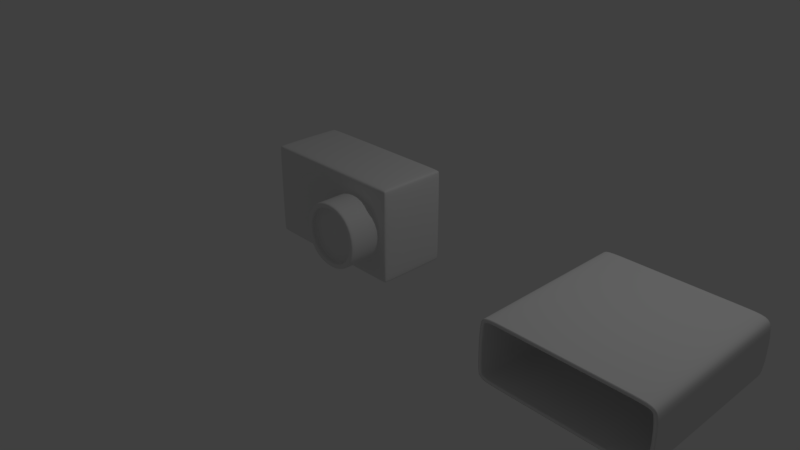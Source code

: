# Source: Ex_6.blend  (saved by Blender 2.79.0; exported with 4.5.12 LTS)
import bpy
from mathutils import Matrix  # noqa: F401  (used for matrix-valued properties, if any)

bpy.ops.wm.read_factory_settings(use_empty=True)
scene = bpy.context.scene
scene.name = 'Scene'

# ---- collections
col_collection_1 = bpy.data.collections.new('Collection 1'); scene.collection.children.link(col_collection_1)

# ---- world
world_world = bpy.data.worlds.new('World'); scene.world = world_world
world_world.color = (0.05088, 0.05088, 0.05088)
world_world.use_sun_shadow = False
world_world.sun_shadow_jitter_overblur = 0.0
world_world.cycles.sampling_method = 'MANUAL'

# ---- cameras
cam_camera = bpy.data.cameras.new('Camera')
cam_camera.clip_end = 100.0
cam_camera.lens = 35.0
cam_camera.sensor_width = 32.0
cam_camera.sensor_height = 18.0
cam_camera.ortho_scale = 7.314
cam_camera.dof.focus_distance = 0.0
cam_camera.dof.aperture_fstop = 128.0

# ---- lights
light_lamp = bpy.data.lights.new('Lamp', 'POINT')
light_lamp.transmission_factor = 0.0
light_lamp.cutoff_distance = 30.0
light_lamp.energy = 100.0
light_lamp.shadow_buffer_clip_start = 1.001
light_lamp.shadow_soft_size = 0.1
light_lamp.shadow_maximum_resolution = 0.006
light_lamp.use_absolute_resolution = True

# ---- meshes
me_cube_004 = bpy.data.meshes.new('Cube.004')
me_cube_004.from_pydata([(-0.193, -0.4594, 0.6727), (-0.193, 0.4594, 0.6727), (0.307, 0.4594, 0.6727), (0.6776, -0.8749, 0.6727), (0.5742, -0.8749, 0.385), (0.307, -0.8749, 0.2977), (0.307, -0.8749, 1.048), (0.03974, -0.8749, 0.9604), (-0.06363, -0.8749, 0.6727), (0.03974, -0.8749, 0.385), (0.5742, -0.8749, 0.9604), (0.7467, -0.8749, 0.6727), (0.6246, -0.8749, 0.3331), (0.307, -0.8749, 0.2293), (0.307, -0.8749, 1.116), (-0.01069, -0.8749, 1.012), (-0.1327, -0.8749, 0.6727), (-0.01069, -0.8749, 0.3331), (0.6246, -0.8749, 1.012), (0.307, -0.7929, 0.6727), (0.307, -0.7929, 0.2977), (0.307, -0.7929, 1.048), (0.6776, -0.7929, 0.6727), (-0.06363, -0.7929, 0.6727), (0.5742, -0.7929, 0.385), (0.03974, -0.7929, 0.9604), (0.03974, -0.7929, 0.385), (0.5742, -0.7929, 0.9604), (-1.193, -0.4144, 0.1063), (-1.148, -0.4144, 0.06135), (-1.148, -0.4594, 0.1131), (-1.18, -0.4144, 0.07309), (-1.174, -0.4404, 0.08177), (-1.148, -0.4462, 0.07792), (-1.18, -0.4462, 0.1097), (-1.148, -0.4594, 1.232), (-1.148, -0.4144, 1.284), (-1.193, -0.4144, 1.239), (-1.148, -0.4462, 1.267), (-1.174, -0.4404, 1.264), (-1.18, -0.4144, 1.272), (-1.18, -0.4462, 1.236), (-1.148, 0.4144, 0.06135), (-1.193, 0.4144, 0.1063), (-1.148, 0.4594, 0.1063), (-1.18, 0.4144, 0.0745), (-1.174, 0.4404, 0.08033), (-1.18, 0.4462, 0.1063), (-1.148, 0.4462, 0.0745), (-1.193, 0.4144, 1.239), (-1.148, 0.4144, 1.284), (-1.148, 0.4594, 1.239), (-1.18, 0.4144, 1.271), (-1.174, 0.4404, 1.265), (-1.148, 0.4462, 1.271), (-1.18, 0.4462, 1.239), (0.7621, 0.4594, 0.1063), (0.807, 0.4144, 0.1063), (0.7621, 0.4144, 0.06135), (0.7938, 0.4462, 0.1063), (0.788, 0.4404, 0.08033), (0.7938, 0.4144, 0.0745), (0.7621, 0.4462, 0.0745), (0.7621, 0.4594, 1.239), (0.7621, 0.4144, 1.284), (0.807, 0.4144, 1.239), (0.7621, 0.4462, 1.271), (0.788, 0.4404, 1.265), (0.7938, 0.4144, 1.271), (0.7938, 0.4462, 1.239), (-0.193, 0.4594, 0.1063), (-0.193, 0.4144, 0.06135), (-0.193, 0.4462, 0.0745), (-0.193, 0.4144, 1.284), (-0.193, 0.4594, 1.239), (-0.193, 0.4462, 1.271), (0.807, -0.4144, 1.239), (0.7621, -0.4144, 1.284), (0.7723, -0.4594, 1.232), (0.7938, -0.4144, 1.271), (0.7922, -0.4428, 1.266), (0.7669, -0.4461, 1.269), (0.7967, -0.4463, 1.235), (0.7621, -0.4144, 0.06135), (0.807, -0.4144, 0.1063), (0.7723, -0.4594, 0.1131), (0.7938, -0.4144, 0.0745), (0.7922, -0.4428, 0.07924), (0.7967, -0.4463, 0.1101), (0.7669, -0.4461, 0.07642), (-0.193, -0.4144, 0.06135), (-0.193, -0.4594, 0.1131), (-0.193, -0.4462, 0.07651), (-0.193, -0.4594, 1.232), (-0.193, -0.4144, 1.284), (-0.193, -0.4462, 1.269), (0.307, 0.4594, 1.239), (0.307, 0.4144, 1.284), (0.307, 0.4462, 1.271), (0.307, -0.4594, 0.1131), (0.307, -0.4144, 0.06135), (0.307, -0.4462, 0.07651), (0.307, 0.4594, 0.1063), (0.307, 0.4144, 0.06135), (0.307, 0.4462, 0.0745), (0.307, -0.4594, 1.232), (0.307, -0.4144, 1.284), (0.307, -0.4462, 1.269), (-1.193, -0.4144, 0.6727), (-1.148, -0.4594, 0.6727), (-1.18, -0.4462, 0.6727), (-1.193, 0.4144, 0.6727), (-1.148, 0.4594, 0.6727), (-1.18, 0.4462, 0.6727), (0.7621, 0.4594, 0.6727), (0.807, 0.4144, 0.6727), (0.7938, 0.4462, 0.6727), (0.807, -0.4144, 0.6727), (0.7723, -0.4594, 0.6727), (0.7968, -0.4462, 0.6727), (0.6246, -0.491, 0.3331), (0.6444, -0.4594, 0.3036), (0.6304, -0.4686, 0.3245), (0.6246, -0.491, 1.012), (0.6444, -0.4594, 1.042), (0.6304, -0.4686, 1.021), (-0.03414, -0.4594, 0.3048), (-0.01069, -0.491, 0.3331), (-0.01756, -0.4686, 0.3249), (-0.03414, -0.4594, 1.041), (-0.01069, -0.491, 1.012), (-0.01756, -0.4686, 1.021), (0.307, -0.491, 0.2293), (0.307, -0.4594, 0.1933), (0.307, -0.4686, 0.2187), (0.307, -0.491, 1.116), (0.307, -0.4594, 1.152), (0.307, -0.4686, 1.127), (0.7771, -0.4594, 0.6727), (0.7467, -0.491, 0.6727), (0.7556, -0.4686, 0.6727), (-0.1327, -0.491, 0.6727), (-0.1663, -0.4594, 0.6727), (-0.1426, -0.4686, 0.6727), (0.7467, -0.8381, 0.6727), (0.6246, -0.8381, 0.3331), (0.307, -0.8381, 0.2293), (0.6246, -0.8381, 1.012), (0.307, -0.8381, 1.116), (-0.1327, -0.8381, 0.6727), (-0.01069, -0.8381, 0.3331), (-0.01069, -0.8381, 1.012), (0.5742, -0.8156, 0.9604), (0.307, -0.8156, 1.048), (0.03974, -0.8156, 0.9604), (-0.06363, -0.8156, 0.6727), (0.03974, -0.8156, 0.385), (0.5742, -0.8156, 0.385), (0.307, -0.8156, 0.2977), (0.6776, -0.8156, 0.6727), (0.5742, -0.85, 0.9604), (0.03974, -0.85, 0.9604), (0.307, -0.85, 0.2977), (0.6776, -0.85, 0.6727), (0.307, -0.85, 1.048), (-0.06363, -0.85, 0.6727), (0.03974, -0.85, 0.385), (0.5742, -0.85, 0.385)], [], [(73, 50, 36, 94), (70, 1, 2, 102), (2, 96, 63, 114), (108, 37, 49, 111), (64, 97, 106, 77), (44, 112, 1, 70), (1, 74, 96, 2), (91, 0, 109, 30), (124, 138, 118, 78), (102, 2, 114, 56), (146, 132, 120, 145), (151, 130, 141, 149), (136, 124, 78, 105), (129, 136, 105, 93), (150, 127, 132, 146), (138, 121, 85, 118), (115, 65, 76, 117), (97, 73, 94, 106), (144, 139, 123, 147), (71, 103, 100, 90), (133, 126, 91, 99), (126, 142, 0, 91), (147, 123, 135, 148), (112, 51, 74, 1), (0, 93, 35, 109), (103, 58, 83, 100), (57, 115, 117, 84), (42, 71, 90, 29), (158, 157, 24, 20), (155, 156, 26, 23), (152, 153, 21, 27), (154, 155, 23, 25), (148, 135, 130, 151), (149, 141, 127, 150), (142, 129, 93, 0), (3, 4, 12, 11), (4, 5, 13, 12), (7, 6, 14, 15), (9, 8, 16, 17), (5, 9, 17, 13), (6, 10, 18, 14), (10, 3, 11, 18), (8, 7, 15, 16), (19, 21, 25, 23), (22, 27, 21, 19), (24, 22, 19, 20), (20, 19, 23, 26), (159, 152, 27, 22), (156, 158, 20, 26), (153, 154, 25, 21), (157, 159, 22, 24), (28, 31, 32, 34), (29, 33, 32, 31), (30, 34, 32, 33), (35, 38, 39, 41), (36, 40, 39, 38), (37, 41, 39, 40), (42, 45, 46, 48), (43, 47, 46, 45), (44, 48, 46, 47), (49, 52, 53, 55), (50, 54, 53, 52), (51, 55, 53, 54), (56, 59, 60, 62), (57, 61, 60, 59), (58, 62, 60, 61), (63, 66, 67, 69), (64, 68, 67, 66), (65, 69, 67, 68), (76, 79, 80, 82), (77, 81, 80, 79), (78, 82, 80, 81), (83, 86, 87, 89), (84, 88, 87, 86), (85, 89, 87, 88), (42, 29, 31, 45), (45, 31, 28, 43), (109, 35, 41, 110), (110, 41, 37, 108), (36, 50, 52, 40), (40, 52, 49, 37), (112, 44, 47, 113), (113, 47, 43, 111), (71, 42, 48, 72), (72, 48, 44, 70), (97, 64, 66, 98), (98, 66, 63, 96), (115, 57, 59, 116), (116, 59, 56, 114), (83, 58, 61, 86), (86, 61, 57, 84), (64, 77, 79, 68), (68, 79, 76, 65), (118, 85, 88, 119), (119, 88, 84, 117), (100, 83, 89, 101), (101, 89, 85, 99), (94, 36, 38, 95), (95, 38, 35, 93), (103, 71, 72, 104), (104, 72, 70, 102), (50, 73, 75, 54), (54, 75, 74, 51), (29, 90, 92, 33), (33, 92, 91, 30), (106, 94, 95, 107), (107, 95, 93, 105), (73, 97, 98, 75), (75, 98, 96, 74), (90, 100, 101, 92), (92, 101, 99, 91), (58, 103, 104, 62), (62, 104, 102, 56), (77, 106, 107, 81), (81, 107, 105, 78), (30, 109, 110, 34), (34, 110, 108, 28), (51, 112, 113, 55), (55, 113, 111, 49), (65, 115, 116, 69), (69, 116, 114, 63), (78, 118, 119, 82), (82, 119, 117, 76), (28, 108, 111, 43), (121, 133, 99, 85), (139, 120, 122, 140), (140, 122, 121, 138), (133, 121, 122, 134), (134, 122, 120, 132), (136, 129, 131, 137), (137, 131, 130, 135), (142, 126, 128, 143), (143, 128, 127, 141), (126, 133, 134, 128), (128, 134, 132, 127), (124, 136, 137, 125), (125, 137, 135, 123), (123, 139, 140, 125), (125, 140, 138, 124), (129, 142, 143, 131), (131, 143, 141, 130), (144, 11, 12, 145), (139, 144, 145, 120), (16, 149, 150, 17), (14, 148, 151, 15), (18, 147, 148, 14), (11, 144, 147, 18), (17, 150, 146, 13), (15, 151, 149, 16), (13, 146, 145, 12), (167, 163, 159, 157), (164, 161, 154, 153), (166, 162, 158, 156), (163, 160, 152, 159), (161, 165, 155, 154), (160, 164, 153, 152), (165, 166, 156, 155), (162, 167, 157, 158), (5, 4, 167, 162), (8, 9, 166, 165), (10, 6, 164, 160), (7, 8, 165, 161), (3, 10, 160, 163), (9, 5, 162, 166), (6, 7, 161, 164), (4, 3, 163, 167)])
me_cube_004.polygons.foreach_set('use_smooth', [True] * 166)
me_cube_004.use_remesh_preserve_volume = False
me_cube_004.use_remesh_preserve_attributes = False
me_cube_004.use_mirror_vertex_groups = False
me_cube_004.update()
me_cube_002 = bpy.data.meshes.new('Cube.002')
me_cube_002.from_pydata([(-1.0, -1.0, -0.3716), (-1.0, -1.0, 0.3716), (-1.0, 1.0, -0.3716), (-1.0, 1.0, 0.3716), (1.0, -1.0, -0.3716), (1.0, -1.0, 0.3716), (1.0, 1.0, -0.3716), (1.0, 1.0, 0.3716), (0.8887, 1.0, -0.3716), (0.8887, 1.0, 0.3716), (0.8887, -1.0, -0.3716), (0.8887, -1.0, 0.3716), (-0.9321, 1.0, -0.3716), (-0.9321, -1.0, 0.3716), (-0.9321, 1.0, 0.3716), (-0.9321, -1.0, -0.3716), (-1.0, -0.9111, -0.3716), (-1.0, -0.9111, 0.3716), (1.0, -0.9111, -0.3716), (1.0, -0.9111, 0.3716), (0.8887, -0.9111, 0.3716), (0.8887, -0.9111, -0.3716), (-0.9321, -0.9111, -0.3716), (-0.9321, -0.9111, 0.3716), (-1.0, 0.9364, 0.3716), (1.0, 0.9364, -0.3716), (-1.0, 0.9364, -0.3716), (1.0, 0.9364, 0.3716), (0.8887, 0.9364, 0.3716), (0.8887, 0.9364, -0.3716), (-0.9321, 0.9364, -0.3716), (-0.9321, 0.9364, 0.3716)], [], [(26, 24, 3, 2), (18, 19, 5, 4), (21, 18, 4, 10), (23, 17, 1, 13), (19, 20, 11, 5), (22, 21, 10, 15), (16, 22, 15, 0), (20, 23, 13, 11), (28, 31, 23, 20), (26, 30, 22, 16), (30, 29, 21, 22), (27, 28, 20, 19), (31, 24, 17, 23), (29, 25, 18, 21), (25, 27, 19, 18), (0, 1, 17, 16), (6, 7, 27, 25), (8, 6, 25, 29), (14, 3, 24, 31), (7, 9, 28, 27), (12, 8, 29, 30), (2, 12, 30, 26), (9, 14, 31, 28), (16, 17, 24, 26)])
me_cube_002.polygons.foreach_set('use_smooth', [True] * 24)
me_cube_002.use_remesh_preserve_volume = False
me_cube_002.use_remesh_preserve_attributes = False
me_cube_002.use_mirror_vertex_groups = False
me_cube_002.update()

# ---- objects
ob_cube_001 = bpy.data.objects.new('Cube.001', me_cube_004)
ob_cube = bpy.data.objects.new('Cube', me_cube_002)
ob_lamp = bpy.data.objects.new('Lamp', light_lamp)
ob_camera = bpy.data.objects.new('Camera', cam_camera)

# ---- transforms, parenting, visibility, modifiers, constraints
ob_cube_001.location = (0.0, 0.0, 0.0)
ob_cube_001.lineart.crease_threshold = 0.0
_vg = ob_cube_001.vertex_groups.new(name='Edges')
_m = ob_cube_001.modifiers.new('Subsurf', 'SUBSURF')
_m.uv_smooth = 'PRESERVE_CORNERS'
_m.quality = 2
_m.levels = 3
_m.show_only_control_edges = False
ob_cube.location = (3.769, 0.0, 0.4142)
ob_cube.lineart.crease_threshold = 0.0
_m = ob_cube.modifiers.new('Subsurf', 'SUBSURF')
_m.uv_smooth = 'PRESERVE_CORNERS'
_m.levels = 3
_m.render_levels = 3
_m.show_only_control_edges = False
_m = ob_cube.modifiers.new('Solidify', 'SOLIDIFY')
_m.thickness = 0.04
_m.nonmanifold_thickness_mode = 'FIXED'
_m.nonmanifold_merge_threshold = 0.0003
ob_lamp.location = (4.076, 1.005, 5.904)
ob_lamp.rotation_euler = (0.6503, 0.05522, 1.866)
ob_lamp.lock_rotations_4d = False
ob_lamp.empty_display_type = 'ARROWS'
ob_lamp.color = (0.0, 0.0, 0.0, 0.0)
ob_lamp.lineart.crease_threshold = 0.0
ob_camera.location = (7.481, -6.508, 5.344)
ob_camera.rotation_euler = (1.109, 0.0, 0.8149)
ob_camera.lock_rotations_4d = False
ob_camera.empty_display_type = 'ARROWS'
ob_camera.color = (0.0, 0.0, 0.0, 0.0)
ob_camera.display_type = 'WIRE'
ob_camera.lineart.crease_threshold = 0.0

# ---- collection membership
col_collection_1.objects.link(ob_cube_001)
col_collection_1.objects.link(ob_cube)
col_collection_1.objects.link(ob_lamp)
col_collection_1.objects.link(ob_camera)

# ---- scene / render settings (as saved in the file)
scene.camera = ob_camera
scene.frame_start = 1; scene.frame_end = 250; scene.frame_set(1)
scene.render.engine = 'BLENDER_EEVEE_NEXT'
scene.render.resolution_percentage = 50
scene.render.dither_intensity = 0.0
scene.cycles.use_denoising = False
scene.cycles.samples = 128
scene.cycles.sampling_pattern = 'TABULATED_SOBOL'
scene.cycles.use_adaptive_sampling = False
scene.cycles.use_light_tree = False
scene.cycles.blur_glossy = 0.0
scene.cycles.sample_clamp_indirect = 0.0
scene.view_settings.view_transform = 'Standard'
bpy.context.view_layer.update()
